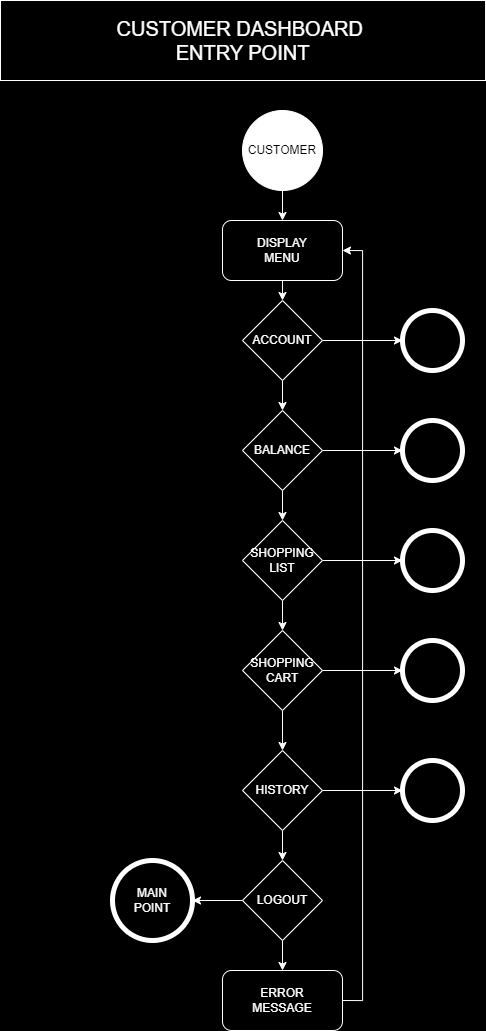

The diagram above was exported from draw.io. Its source (the exported page's mxGraphModel, read from the mxfile embedded in the PNG):
<mxGraphModel dx="1395" dy="1075" grid="1" gridSize="10" guides="1" tooltips="1" connect="1" arrows="1" fold="1" page="1" pageScale="1" pageWidth="827" pageHeight="1169" background="#000000" math="0" shadow="0">
  <root>
    <mxCell id="fgn8izeGpx7kqIcWiJ7m-0" />
    <mxCell id="fgn8izeGpx7kqIcWiJ7m-1" parent="fgn8izeGpx7kqIcWiJ7m-0" />
    <mxCell id="fgn8izeGpx7kqIcWiJ7m-14" style="edgeStyle=orthogonalEdgeStyle;rounded=0;orthogonalLoop=1;jettySize=auto;html=1;exitX=1;exitY=0.5;exitDx=0;exitDy=0;entryX=0.5;entryY=0;entryDx=0;entryDy=0;strokeColor=#FFFFFF;align=center;verticalAlign=middle;fontFamily=Helvetica;fontSize=11;fontColor=default;labelBackgroundColor=default;endArrow=classic;" edge="1" parent="fgn8izeGpx7kqIcWiJ7m-1">
      <mxGeometry relative="1" as="geometry">
        <mxPoint x="1360" y="650" as="targetPoint" />
        <Array as="points">
          <mxPoint x="1720" y="680" />
          <mxPoint x="1720" y="180" />
          <mxPoint x="1360" y="180" />
        </Array>
      </mxGeometry>
    </mxCell>
    <mxCell id="VihlhyrLJdeikeAPdjdJ-0" value="" style="group" vertex="1" connectable="0" parent="fgn8izeGpx7kqIcWiJ7m-1">
      <mxGeometry x="1110" y="170" width="350" height="920" as="geometry" />
    </mxCell>
    <mxCell id="fgn8izeGpx7kqIcWiJ7m-2" value="" style="edgeStyle=orthogonalEdgeStyle;rounded=0;orthogonalLoop=1;jettySize=auto;html=1;" edge="1" parent="VihlhyrLJdeikeAPdjdJ-0">
      <mxGeometry relative="1" as="geometry">
        <mxPoint x="10" y="350" as="sourcePoint" />
        <mxPoint x="110" y="660.0000000000002" as="targetPoint" />
      </mxGeometry>
    </mxCell>
    <mxCell id="fgn8izeGpx7kqIcWiJ7m-3" value="CUSTOMER" style="ellipse;whiteSpace=wrap;html=1;aspect=fixed;strokeColor=#FFFFFF;" vertex="1" parent="VihlhyrLJdeikeAPdjdJ-0">
      <mxGeometry x="130" width="80" height="80" as="geometry" />
    </mxCell>
    <mxCell id="fgn8izeGpx7kqIcWiJ7m-4" style="edgeStyle=orthogonalEdgeStyle;rounded=0;orthogonalLoop=1;jettySize=auto;html=1;exitX=0.5;exitY=1;exitDx=0;exitDy=0;entryX=0.5;entryY=0;entryDx=0;entryDy=0;strokeColor=#FFFFFF;align=center;verticalAlign=middle;fontFamily=Helvetica;fontSize=11;fontColor=default;labelBackgroundColor=default;endArrow=classic;" edge="1" parent="VihlhyrLJdeikeAPdjdJ-0" source="fgn8izeGpx7kqIcWiJ7m-5" target="fgn8izeGpx7kqIcWiJ7m-7">
      <mxGeometry relative="1" as="geometry" />
    </mxCell>
    <mxCell id="YGIE8sninnFfd626ENdb-14" style="edgeStyle=orthogonalEdgeStyle;rounded=0;orthogonalLoop=1;jettySize=auto;html=1;entryX=0;entryY=0.5;entryDx=0;entryDy=0;strokeColor=#FFFFFF;align=center;verticalAlign=middle;fontFamily=Helvetica;fontSize=11;fontColor=default;labelBackgroundColor=default;endArrow=classic;" edge="1" parent="VihlhyrLJdeikeAPdjdJ-0" source="fgn8izeGpx7kqIcWiJ7m-5" target="YGIE8sninnFfd626ENdb-9">
      <mxGeometry relative="1" as="geometry" />
    </mxCell>
    <mxCell id="fgn8izeGpx7kqIcWiJ7m-5" value="&lt;font color=&quot;#ffffff&quot;&gt;BALANCE&lt;/font&gt;" style="rhombus;whiteSpace=wrap;html=1;fillColor=#000000;strokeColor=#FFFFFF;" vertex="1" parent="VihlhyrLJdeikeAPdjdJ-0">
      <mxGeometry x="130" y="300" width="80" height="80" as="geometry" />
    </mxCell>
    <mxCell id="fgn8izeGpx7kqIcWiJ7m-6" style="edgeStyle=orthogonalEdgeStyle;rounded=0;orthogonalLoop=1;jettySize=auto;html=1;exitX=0.5;exitY=1;exitDx=0;exitDy=0;entryX=0.5;entryY=0;entryDx=0;entryDy=0;strokeColor=#FFFFFF;align=center;verticalAlign=middle;fontFamily=Helvetica;fontSize=11;fontColor=default;labelBackgroundColor=default;endArrow=classic;" edge="1" parent="VihlhyrLJdeikeAPdjdJ-0" source="fgn8izeGpx7kqIcWiJ7m-7" target="fgn8izeGpx7kqIcWiJ7m-10">
      <mxGeometry relative="1" as="geometry" />
    </mxCell>
    <mxCell id="YGIE8sninnFfd626ENdb-13" style="edgeStyle=orthogonalEdgeStyle;rounded=0;orthogonalLoop=1;jettySize=auto;html=1;exitX=1;exitY=0.5;exitDx=0;exitDy=0;entryX=0;entryY=0.5;entryDx=0;entryDy=0;strokeColor=#FFFFFF;align=center;verticalAlign=middle;fontFamily=Helvetica;fontSize=11;fontColor=default;labelBackgroundColor=default;endArrow=classic;" edge="1" parent="VihlhyrLJdeikeAPdjdJ-0" source="fgn8izeGpx7kqIcWiJ7m-7" target="YGIE8sninnFfd626ENdb-7">
      <mxGeometry relative="1" as="geometry" />
    </mxCell>
    <mxCell id="fgn8izeGpx7kqIcWiJ7m-7" value="&lt;font color=&quot;#ffffff&quot;&gt;SHOPPING&lt;/font&gt;&lt;div&gt;&lt;font color=&quot;#ffffff&quot;&gt;LIST&lt;/font&gt;&lt;/div&gt;" style="rhombus;whiteSpace=wrap;html=1;fillColor=#000000;strokeColor=#FFFFFF;" vertex="1" parent="VihlhyrLJdeikeAPdjdJ-0">
      <mxGeometry x="130" y="410" width="80" height="80" as="geometry" />
    </mxCell>
    <mxCell id="fgn8izeGpx7kqIcWiJ7m-8" style="edgeStyle=orthogonalEdgeStyle;rounded=0;orthogonalLoop=1;jettySize=auto;html=1;exitX=0.5;exitY=1;exitDx=0;exitDy=0;entryX=0.5;entryY=0;entryDx=0;entryDy=0;strokeColor=#FFFFFF;align=center;verticalAlign=middle;fontFamily=Helvetica;fontSize=11;fontColor=default;labelBackgroundColor=default;endArrow=classic;" edge="1" parent="VihlhyrLJdeikeAPdjdJ-0" source="fgn8izeGpx7kqIcWiJ7m-10" target="fgn8izeGpx7kqIcWiJ7m-13">
      <mxGeometry relative="1" as="geometry" />
    </mxCell>
    <mxCell id="YGIE8sninnFfd626ENdb-12" style="edgeStyle=orthogonalEdgeStyle;rounded=0;orthogonalLoop=1;jettySize=auto;html=1;exitX=1;exitY=0.5;exitDx=0;exitDy=0;entryX=0;entryY=0.5;entryDx=0;entryDy=0;strokeColor=#FFFFFF;align=center;verticalAlign=middle;fontFamily=Helvetica;fontSize=11;fontColor=default;labelBackgroundColor=default;endArrow=classic;" edge="1" parent="VihlhyrLJdeikeAPdjdJ-0" source="fgn8izeGpx7kqIcWiJ7m-10" target="YGIE8sninnFfd626ENdb-6">
      <mxGeometry relative="1" as="geometry" />
    </mxCell>
    <mxCell id="fgn8izeGpx7kqIcWiJ7m-10" value="&lt;font color=&quot;#ffffff&quot;&gt;SHOPPING CART&lt;/font&gt;" style="rhombus;whiteSpace=wrap;html=1;fillColor=#000000;strokeColor=#FFFFFF;" vertex="1" parent="VihlhyrLJdeikeAPdjdJ-0">
      <mxGeometry x="130" y="520" width="80" height="80" as="geometry" />
    </mxCell>
    <mxCell id="pwgypjN9vt_FeW2aifBB-2" style="edgeStyle=orthogonalEdgeStyle;rounded=0;orthogonalLoop=1;jettySize=auto;html=1;exitX=0.5;exitY=1;exitDx=0;exitDy=0;entryX=0.5;entryY=0;entryDx=0;entryDy=0;strokeColor=#FFFFFF;align=center;verticalAlign=middle;fontFamily=Helvetica;fontSize=11;fontColor=default;labelBackgroundColor=default;endArrow=classic;" edge="1" parent="VihlhyrLJdeikeAPdjdJ-0" source="fgn8izeGpx7kqIcWiJ7m-13" target="pwgypjN9vt_FeW2aifBB-1">
      <mxGeometry relative="1" as="geometry" />
    </mxCell>
    <mxCell id="YGIE8sninnFfd626ENdb-11" style="edgeStyle=orthogonalEdgeStyle;rounded=0;orthogonalLoop=1;jettySize=auto;html=1;exitX=1;exitY=0.5;exitDx=0;exitDy=0;entryX=0;entryY=0.5;entryDx=0;entryDy=0;strokeColor=#FFFFFF;align=center;verticalAlign=middle;fontFamily=Helvetica;fontSize=11;fontColor=default;labelBackgroundColor=default;endArrow=classic;" edge="1" parent="VihlhyrLJdeikeAPdjdJ-0" source="fgn8izeGpx7kqIcWiJ7m-13" target="YGIE8sninnFfd626ENdb-5">
      <mxGeometry relative="1" as="geometry" />
    </mxCell>
    <mxCell id="fgn8izeGpx7kqIcWiJ7m-13" value="&lt;font color=&quot;#ffffff&quot;&gt;HISTORY&lt;/font&gt;" style="rhombus;whiteSpace=wrap;html=1;fillColor=#000000;strokeColor=#FFFFFF;" vertex="1" parent="VihlhyrLJdeikeAPdjdJ-0">
      <mxGeometry x="130" y="640" width="80" height="80" as="geometry" />
    </mxCell>
    <mxCell id="fgn8izeGpx7kqIcWiJ7m-25" value="" style="edgeStyle=orthogonalEdgeStyle;rounded=0;orthogonalLoop=1;jettySize=auto;html=1;exitX=0.5;exitY=1;exitDx=0;exitDy=0;entryX=0.5;entryY=0;entryDx=0;entryDy=0;strokeColor=#FFFFFF;align=center;verticalAlign=middle;fontFamily=Helvetica;fontSize=11;fontColor=default;labelBackgroundColor=default;endArrow=classic;" edge="1" parent="VihlhyrLJdeikeAPdjdJ-0" source="fgn8izeGpx7kqIcWiJ7m-3" target="fgn8izeGpx7kqIcWiJ7m-27">
      <mxGeometry relative="1" as="geometry">
        <mxPoint x="170" y="80" as="sourcePoint" />
        <mxPoint x="170" y="280" as="targetPoint" />
      </mxGeometry>
    </mxCell>
    <mxCell id="fgn8izeGpx7kqIcWiJ7m-26" style="edgeStyle=orthogonalEdgeStyle;rounded=0;orthogonalLoop=1;jettySize=auto;html=1;exitX=0.5;exitY=1;exitDx=0;exitDy=0;entryX=0.5;entryY=0;entryDx=0;entryDy=0;strokeColor=#FFFFFF;align=center;verticalAlign=middle;fontFamily=Helvetica;fontSize=11;fontColor=default;labelBackgroundColor=default;endArrow=classic;" edge="1" parent="VihlhyrLJdeikeAPdjdJ-0" source="fgn8izeGpx7kqIcWiJ7m-27" target="fgn8izeGpx7kqIcWiJ7m-31">
      <mxGeometry relative="1" as="geometry" />
    </mxCell>
    <mxCell id="fgn8izeGpx7kqIcWiJ7m-27" value="&lt;font color=&quot;#ffffff&quot;&gt;DISPLAY&lt;/font&gt;&lt;div&gt;&lt;font color=&quot;#ffffff&quot;&gt;MENU&lt;/font&gt;&lt;/div&gt;" style="rounded=1;whiteSpace=wrap;html=1;strokeColor=#FFFFFF;fillColor=#000000;" vertex="1" parent="VihlhyrLJdeikeAPdjdJ-0">
      <mxGeometry x="110" y="110" width="120" height="60" as="geometry" />
    </mxCell>
    <mxCell id="fgn8izeGpx7kqIcWiJ7m-28" style="edgeStyle=orthogonalEdgeStyle;rounded=0;orthogonalLoop=1;jettySize=auto;html=1;exitX=0.5;exitY=1;exitDx=0;exitDy=0;entryX=0.5;entryY=0;entryDx=0;entryDy=0;strokeColor=#FFFFFF;align=center;verticalAlign=middle;fontFamily=Helvetica;fontSize=11;fontColor=default;labelBackgroundColor=default;endArrow=classic;" edge="1" parent="VihlhyrLJdeikeAPdjdJ-0" source="fgn8izeGpx7kqIcWiJ7m-31" target="fgn8izeGpx7kqIcWiJ7m-5">
      <mxGeometry relative="1" as="geometry" />
    </mxCell>
    <mxCell id="YGIE8sninnFfd626ENdb-15" style="edgeStyle=orthogonalEdgeStyle;rounded=0;orthogonalLoop=1;jettySize=auto;html=1;exitX=1;exitY=0.5;exitDx=0;exitDy=0;strokeColor=#FFFFFF;align=center;verticalAlign=middle;fontFamily=Helvetica;fontSize=11;fontColor=default;labelBackgroundColor=default;endArrow=classic;" edge="1" parent="VihlhyrLJdeikeAPdjdJ-0" source="fgn8izeGpx7kqIcWiJ7m-31" target="YGIE8sninnFfd626ENdb-10">
      <mxGeometry relative="1" as="geometry" />
    </mxCell>
    <mxCell id="fgn8izeGpx7kqIcWiJ7m-31" value="&lt;font color=&quot;#ffffff&quot;&gt;ACCOUNT&lt;/font&gt;" style="rhombus;whiteSpace=wrap;html=1;fillColor=#000000;strokeColor=#FFFFFF;" vertex="1" parent="VihlhyrLJdeikeAPdjdJ-0">
      <mxGeometry x="130" y="190" width="80" height="80" as="geometry" />
    </mxCell>
    <mxCell id="YGIE8sninnFfd626ENdb-1" style="edgeStyle=orthogonalEdgeStyle;rounded=0;orthogonalLoop=1;jettySize=auto;html=1;exitX=1;exitY=0.5;exitDx=0;exitDy=0;entryX=1;entryY=0.5;entryDx=0;entryDy=0;strokeColor=#FFFFFF;align=center;verticalAlign=middle;fontFamily=Helvetica;fontSize=11;fontColor=default;labelBackgroundColor=default;endArrow=classic;" edge="1" parent="VihlhyrLJdeikeAPdjdJ-0" source="pwgypjN9vt_FeW2aifBB-0" target="fgn8izeGpx7kqIcWiJ7m-27">
      <mxGeometry relative="1" as="geometry" />
    </mxCell>
    <mxCell id="pwgypjN9vt_FeW2aifBB-0" value="&lt;font color=&quot;#ffffff&quot;&gt;ERROR&lt;/font&gt;&lt;div&gt;&lt;font color=&quot;#ffffff&quot;&gt;MESSAGE&lt;/font&gt;&lt;/div&gt;" style="rounded=1;whiteSpace=wrap;html=1;strokeColor=#FFFFFF;fillColor=#000000;" vertex="1" parent="VihlhyrLJdeikeAPdjdJ-0">
      <mxGeometry x="110" y="860" width="120" height="60" as="geometry" />
    </mxCell>
    <mxCell id="pwgypjN9vt_FeW2aifBB-3" style="edgeStyle=orthogonalEdgeStyle;rounded=0;orthogonalLoop=1;jettySize=auto;html=1;exitX=0.5;exitY=1;exitDx=0;exitDy=0;entryX=0.5;entryY=0;entryDx=0;entryDy=0;strokeColor=#FFFFFF;align=center;verticalAlign=middle;fontFamily=Helvetica;fontSize=11;fontColor=default;labelBackgroundColor=default;endArrow=classic;" edge="1" parent="VihlhyrLJdeikeAPdjdJ-0" source="pwgypjN9vt_FeW2aifBB-1" target="pwgypjN9vt_FeW2aifBB-0">
      <mxGeometry relative="1" as="geometry" />
    </mxCell>
    <mxCell id="YGIE8sninnFfd626ENdb-2" style="edgeStyle=orthogonalEdgeStyle;rounded=0;orthogonalLoop=1;jettySize=auto;html=1;exitX=0;exitY=0.5;exitDx=0;exitDy=0;strokeColor=#FFFFFF;align=center;verticalAlign=middle;fontFamily=Helvetica;fontSize=11;fontColor=default;labelBackgroundColor=default;endArrow=classic;" edge="1" parent="VihlhyrLJdeikeAPdjdJ-0" source="pwgypjN9vt_FeW2aifBB-1" target="YGIE8sninnFfd626ENdb-0">
      <mxGeometry relative="1" as="geometry" />
    </mxCell>
    <mxCell id="pwgypjN9vt_FeW2aifBB-1" value="&lt;font color=&quot;#ffffff&quot;&gt;LOGOUT&lt;/font&gt;" style="rhombus;whiteSpace=wrap;html=1;fillColor=#000000;strokeColor=#FFFFFF;" vertex="1" parent="VihlhyrLJdeikeAPdjdJ-0">
      <mxGeometry x="130" y="750" width="80" height="80" as="geometry" />
    </mxCell>
    <mxCell id="YGIE8sninnFfd626ENdb-0" value="&lt;font color=&quot;#ffffff&quot;&gt;MAIN&lt;/font&gt;&lt;div&gt;&lt;font color=&quot;#ffffff&quot;&gt;POINT&lt;/font&gt;&lt;/div&gt;" style="ellipse;whiteSpace=wrap;html=1;aspect=fixed;strokeColor=#FFFFFF;gradientColor=none;fillColor=#000000;strokeWidth=5;" vertex="1" parent="VihlhyrLJdeikeAPdjdJ-0">
      <mxGeometry y="750" width="80" height="80" as="geometry" />
    </mxCell>
    <mxCell id="YGIE8sninnFfd626ENdb-5" value="" style="ellipse;whiteSpace=wrap;html=1;aspect=fixed;strokeColor=#FFFFFF;gradientColor=none;fillColor=#000000;strokeWidth=5;" vertex="1" parent="VihlhyrLJdeikeAPdjdJ-0">
      <mxGeometry x="290" y="650" width="60" height="60" as="geometry" />
    </mxCell>
    <mxCell id="YGIE8sninnFfd626ENdb-6" value="" style="ellipse;whiteSpace=wrap;html=1;aspect=fixed;strokeColor=#FFFFFF;gradientColor=none;fillColor=#000000;strokeWidth=5;" vertex="1" parent="VihlhyrLJdeikeAPdjdJ-0">
      <mxGeometry x="290" y="530" width="60" height="60" as="geometry" />
    </mxCell>
    <mxCell id="YGIE8sninnFfd626ENdb-7" value="" style="ellipse;whiteSpace=wrap;html=1;aspect=fixed;strokeColor=#FFFFFF;gradientColor=none;fillColor=#000000;strokeWidth=5;" vertex="1" parent="VihlhyrLJdeikeAPdjdJ-0">
      <mxGeometry x="290" y="420" width="60" height="60" as="geometry" />
    </mxCell>
    <mxCell id="YGIE8sninnFfd626ENdb-9" value="" style="ellipse;whiteSpace=wrap;html=1;aspect=fixed;strokeColor=#FFFFFF;gradientColor=none;fillColor=#000000;strokeWidth=5;" vertex="1" parent="VihlhyrLJdeikeAPdjdJ-0">
      <mxGeometry x="290" y="310" width="60" height="60" as="geometry" />
    </mxCell>
    <mxCell id="YGIE8sninnFfd626ENdb-10" value="" style="ellipse;whiteSpace=wrap;html=1;aspect=fixed;strokeColor=#FFFFFF;gradientColor=none;fillColor=#000000;strokeWidth=5;" vertex="1" parent="VihlhyrLJdeikeAPdjdJ-0">
      <mxGeometry x="290" y="200" width="60" height="60" as="geometry" />
    </mxCell>
    <mxCell id="ZFC9fb_zpyKWp_Qjcbyi-0" value="&lt;font color=&quot;#ffffff&quot;&gt;&lt;span style=&quot;font-size: 20px;&quot;&gt;CUSTOMER DASHBOARD&amp;nbsp;&lt;/span&gt;&lt;/font&gt;&lt;div&gt;&lt;font color=&quot;#ffffff&quot;&gt;&lt;span style=&quot;font-size: 20px;&quot;&gt;ENTRY POINT&lt;/span&gt;&lt;/font&gt;&lt;/div&gt;" style="text;html=1;align=center;verticalAlign=middle;whiteSpace=wrap;rounded=0;strokeColor=#FFFFFF;" vertex="1" parent="fgn8izeGpx7kqIcWiJ7m-1">
      <mxGeometry x="998" y="60" width="485" height="80" as="geometry" />
    </mxCell>
  </root>
</mxGraphModel>